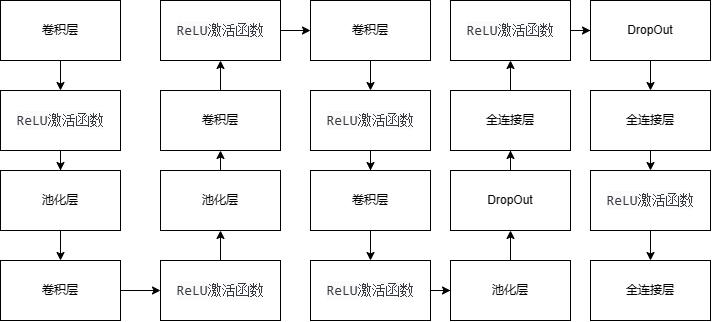

The diagram above was exported from draw.io. Its source (the exported page's mxGraphModel, read from the mxfile embedded in the PNG):
<mxGraphModel dx="1477" dy="727" grid="1" gridSize="10" guides="1" tooltips="1" connect="1" arrows="1" fold="1" page="1" pageScale="1" pageWidth="827" pageHeight="1169" math="0" shadow="0">
  <root>
    <mxCell id="0" />
    <mxCell id="1" parent="0" />
    <mxCell id="sZHk1Pp5XV1Fsnf5q_BU-3" value="" style="edgeStyle=orthogonalEdgeStyle;rounded=0;orthogonalLoop=1;jettySize=auto;html=1;" edge="1" parent="1" source="sZHk1Pp5XV1Fsnf5q_BU-1" target="sZHk1Pp5XV1Fsnf5q_BU-2">
      <mxGeometry relative="1" as="geometry" />
    </mxCell>
    <mxCell id="sZHk1Pp5XV1Fsnf5q_BU-1" value="卷积层" style="rounded=0;whiteSpace=wrap;html=1;" vertex="1" parent="1">
      <mxGeometry x="110" y="80" width="120" height="60" as="geometry" />
    </mxCell>
    <mxCell id="sZHk1Pp5XV1Fsnf5q_BU-5" value="" style="edgeStyle=orthogonalEdgeStyle;rounded=0;orthogonalLoop=1;jettySize=auto;html=1;" edge="1" parent="1" source="sZHk1Pp5XV1Fsnf5q_BU-2" target="sZHk1Pp5XV1Fsnf5q_BU-4">
      <mxGeometry relative="1" as="geometry" />
    </mxCell>
    <mxCell id="sZHk1Pp5XV1Fsnf5q_BU-2" value="&lt;div style=&quot;color: rgb(56, 58, 66); background-color: rgb(250, 250, 250); font-family: Consolas, &amp;quot;Courier New&amp;quot;, monospace; font-size: 14px; line-height: 19px;&quot;&gt;ReLU激活函数&lt;/div&gt;" style="rounded=0;whiteSpace=wrap;html=1;" vertex="1" parent="1">
      <mxGeometry x="110" y="170" width="120" height="60" as="geometry" />
    </mxCell>
    <mxCell id="sZHk1Pp5XV1Fsnf5q_BU-11" value="" style="edgeStyle=orthogonalEdgeStyle;rounded=0;orthogonalLoop=1;jettySize=auto;html=1;" edge="1" parent="1" source="sZHk1Pp5XV1Fsnf5q_BU-4" target="sZHk1Pp5XV1Fsnf5q_BU-7">
      <mxGeometry relative="1" as="geometry" />
    </mxCell>
    <mxCell id="sZHk1Pp5XV1Fsnf5q_BU-4" value="池化层" style="rounded=0;whiteSpace=wrap;html=1;" vertex="1" parent="1">
      <mxGeometry x="110" y="250" width="120" height="60" as="geometry" />
    </mxCell>
    <mxCell id="sZHk1Pp5XV1Fsnf5q_BU-6" value="" style="edgeStyle=orthogonalEdgeStyle;rounded=0;orthogonalLoop=1;jettySize=auto;html=1;" edge="1" parent="1" source="sZHk1Pp5XV1Fsnf5q_BU-7" target="sZHk1Pp5XV1Fsnf5q_BU-9">
      <mxGeometry relative="1" as="geometry" />
    </mxCell>
    <mxCell id="sZHk1Pp5XV1Fsnf5q_BU-7" value="卷积层" style="rounded=0;whiteSpace=wrap;html=1;" vertex="1" parent="1">
      <mxGeometry x="110" y="340" width="120" height="60" as="geometry" />
    </mxCell>
    <mxCell id="sZHk1Pp5XV1Fsnf5q_BU-8" value="" style="edgeStyle=orthogonalEdgeStyle;rounded=0;orthogonalLoop=1;jettySize=auto;html=1;" edge="1" parent="1" source="sZHk1Pp5XV1Fsnf5q_BU-9" target="sZHk1Pp5XV1Fsnf5q_BU-10">
      <mxGeometry relative="1" as="geometry" />
    </mxCell>
    <mxCell id="sZHk1Pp5XV1Fsnf5q_BU-9" value="&lt;div style=&quot;color: rgb(56, 58, 66); background-color: rgb(250, 250, 250); font-family: Consolas, &amp;quot;Courier New&amp;quot;, monospace; font-size: 14px; line-height: 19px;&quot;&gt;ReLU激活函数&lt;/div&gt;" style="rounded=0;whiteSpace=wrap;html=1;" vertex="1" parent="1">
      <mxGeometry x="270" y="340" width="120" height="60" as="geometry" />
    </mxCell>
    <mxCell id="sZHk1Pp5XV1Fsnf5q_BU-10" value="池化层" style="rounded=0;whiteSpace=wrap;html=1;" vertex="1" parent="1">
      <mxGeometry x="270" y="250" width="120" height="60" as="geometry" />
    </mxCell>
    <mxCell id="sZHk1Pp5XV1Fsnf5q_BU-15" value="" style="edgeStyle=orthogonalEdgeStyle;rounded=0;orthogonalLoop=1;jettySize=auto;html=1;" edge="1" parent="1" source="sZHk1Pp5XV1Fsnf5q_BU-12" target="sZHk1Pp5XV1Fsnf5q_BU-13">
      <mxGeometry relative="1" as="geometry" />
    </mxCell>
    <mxCell id="sZHk1Pp5XV1Fsnf5q_BU-12" value="卷积层" style="rounded=0;whiteSpace=wrap;html=1;" vertex="1" parent="1">
      <mxGeometry x="270" y="170" width="120" height="60" as="geometry" />
    </mxCell>
    <mxCell id="sZHk1Pp5XV1Fsnf5q_BU-18" value="" style="edgeStyle=orthogonalEdgeStyle;rounded=0;orthogonalLoop=1;jettySize=auto;html=1;" edge="1" parent="1" source="sZHk1Pp5XV1Fsnf5q_BU-13" target="sZHk1Pp5XV1Fsnf5q_BU-16">
      <mxGeometry relative="1" as="geometry" />
    </mxCell>
    <mxCell id="sZHk1Pp5XV1Fsnf5q_BU-13" value="&lt;div style=&quot;color: rgb(56, 58, 66); background-color: rgb(250, 250, 250); font-family: Consolas, &amp;quot;Courier New&amp;quot;, monospace; font-size: 14px; line-height: 19px;&quot;&gt;ReLU激活函数&lt;/div&gt;" style="rounded=0;whiteSpace=wrap;html=1;" vertex="1" parent="1">
      <mxGeometry x="270" y="80" width="120" height="60" as="geometry" />
    </mxCell>
    <mxCell id="sZHk1Pp5XV1Fsnf5q_BU-14" value="" style="endArrow=classic;html=1;rounded=0;exitX=0.5;exitY=0;exitDx=0;exitDy=0;entryX=0.5;entryY=1;entryDx=0;entryDy=0;" edge="1" parent="1" source="sZHk1Pp5XV1Fsnf5q_BU-10" target="sZHk1Pp5XV1Fsnf5q_BU-12">
      <mxGeometry width="50" height="50" relative="1" as="geometry">
        <mxPoint x="390" y="230" as="sourcePoint" />
        <mxPoint x="440" y="180" as="targetPoint" />
      </mxGeometry>
    </mxCell>
    <mxCell id="sZHk1Pp5XV1Fsnf5q_BU-19" value="" style="edgeStyle=orthogonalEdgeStyle;rounded=0;orthogonalLoop=1;jettySize=auto;html=1;" edge="1" parent="1" source="sZHk1Pp5XV1Fsnf5q_BU-16" target="sZHk1Pp5XV1Fsnf5q_BU-17">
      <mxGeometry relative="1" as="geometry" />
    </mxCell>
    <mxCell id="sZHk1Pp5XV1Fsnf5q_BU-16" value="卷积层" style="rounded=0;whiteSpace=wrap;html=1;" vertex="1" parent="1">
      <mxGeometry x="420" y="80" width="120" height="60" as="geometry" />
    </mxCell>
    <mxCell id="sZHk1Pp5XV1Fsnf5q_BU-26" style="edgeStyle=orthogonalEdgeStyle;rounded=0;orthogonalLoop=1;jettySize=auto;html=1;" edge="1" parent="1" source="sZHk1Pp5XV1Fsnf5q_BU-17" target="sZHk1Pp5XV1Fsnf5q_BU-21">
      <mxGeometry relative="1" as="geometry" />
    </mxCell>
    <mxCell id="sZHk1Pp5XV1Fsnf5q_BU-17" value="&lt;div style=&quot;color: rgb(56, 58, 66); background-color: rgb(250, 250, 250); font-family: Consolas, &amp;quot;Courier New&amp;quot;, monospace; font-size: 14px; line-height: 19px;&quot;&gt;ReLU激活函数&lt;/div&gt;" style="rounded=0;whiteSpace=wrap;html=1;" vertex="1" parent="1">
      <mxGeometry x="420" y="170" width="120" height="60" as="geometry" />
    </mxCell>
    <mxCell id="sZHk1Pp5XV1Fsnf5q_BU-20" value="" style="edgeStyle=orthogonalEdgeStyle;rounded=0;orthogonalLoop=1;jettySize=auto;html=1;" edge="1" parent="1" source="sZHk1Pp5XV1Fsnf5q_BU-21" target="sZHk1Pp5XV1Fsnf5q_BU-23">
      <mxGeometry relative="1" as="geometry" />
    </mxCell>
    <mxCell id="sZHk1Pp5XV1Fsnf5q_BU-21" value="卷积层" style="rounded=0;whiteSpace=wrap;html=1;" vertex="1" parent="1">
      <mxGeometry x="420" y="250" width="120" height="60" as="geometry" />
    </mxCell>
    <mxCell id="sZHk1Pp5XV1Fsnf5q_BU-22" value="" style="edgeStyle=orthogonalEdgeStyle;rounded=0;orthogonalLoop=1;jettySize=auto;html=1;" edge="1" parent="1" source="sZHk1Pp5XV1Fsnf5q_BU-23" target="sZHk1Pp5XV1Fsnf5q_BU-24">
      <mxGeometry relative="1" as="geometry" />
    </mxCell>
    <mxCell id="sZHk1Pp5XV1Fsnf5q_BU-23" value="&lt;div style=&quot;color: rgb(56, 58, 66); background-color: rgb(250, 250, 250); font-family: Consolas, &amp;quot;Courier New&amp;quot;, monospace; font-size: 14px; line-height: 19px;&quot;&gt;ReLU激活函数&lt;/div&gt;" style="rounded=0;whiteSpace=wrap;html=1;" vertex="1" parent="1">
      <mxGeometry x="420" y="340" width="120" height="60" as="geometry" />
    </mxCell>
    <mxCell id="sZHk1Pp5XV1Fsnf5q_BU-28" value="" style="edgeStyle=orthogonalEdgeStyle;rounded=0;orthogonalLoop=1;jettySize=auto;html=1;entryX=0.5;entryY=1;entryDx=0;entryDy=0;" edge="1" parent="1" source="sZHk1Pp5XV1Fsnf5q_BU-24" target="sZHk1Pp5XV1Fsnf5q_BU-38">
      <mxGeometry relative="1" as="geometry" />
    </mxCell>
    <mxCell id="sZHk1Pp5XV1Fsnf5q_BU-24" value="池化层" style="rounded=0;whiteSpace=wrap;html=1;" vertex="1" parent="1">
      <mxGeometry x="560" y="340" width="120" height="60" as="geometry" />
    </mxCell>
    <mxCell id="sZHk1Pp5XV1Fsnf5q_BU-43" value="" style="edgeStyle=orthogonalEdgeStyle;rounded=0;orthogonalLoop=1;jettySize=auto;html=1;" edge="1" parent="1" source="sZHk1Pp5XV1Fsnf5q_BU-27" target="sZHk1Pp5XV1Fsnf5q_BU-30">
      <mxGeometry relative="1" as="geometry" />
    </mxCell>
    <mxCell id="sZHk1Pp5XV1Fsnf5q_BU-27" value="全连接层" style="rounded=0;whiteSpace=wrap;html=1;" vertex="1" parent="1">
      <mxGeometry x="560" y="170" width="120" height="60" as="geometry" />
    </mxCell>
    <mxCell id="sZHk1Pp5XV1Fsnf5q_BU-44" value="" style="edgeStyle=orthogonalEdgeStyle;rounded=0;orthogonalLoop=1;jettySize=auto;html=1;" edge="1" parent="1" source="sZHk1Pp5XV1Fsnf5q_BU-30" target="sZHk1Pp5XV1Fsnf5q_BU-40">
      <mxGeometry relative="1" as="geometry" />
    </mxCell>
    <mxCell id="sZHk1Pp5XV1Fsnf5q_BU-30" value="&lt;div style=&quot;color: rgb(56, 58, 66); background-color: rgb(250, 250, 250); font-family: Consolas, &amp;quot;Courier New&amp;quot;, monospace; font-size: 14px; line-height: 19px;&quot;&gt;ReLU激活函数&lt;/div&gt;" style="rounded=0;whiteSpace=wrap;html=1;" vertex="1" parent="1">
      <mxGeometry x="560" y="80" width="120" height="60" as="geometry" />
    </mxCell>
    <mxCell id="sZHk1Pp5XV1Fsnf5q_BU-34" value="全连接层" style="rounded=0;whiteSpace=wrap;html=1;" vertex="1" parent="1">
      <mxGeometry x="700" y="170" width="120" height="60" as="geometry" />
    </mxCell>
    <mxCell id="sZHk1Pp5XV1Fsnf5q_BU-47" value="" style="edgeStyle=orthogonalEdgeStyle;rounded=0;orthogonalLoop=1;jettySize=auto;html=1;" edge="1" parent="1" source="sZHk1Pp5XV1Fsnf5q_BU-35" target="sZHk1Pp5XV1Fsnf5q_BU-46">
      <mxGeometry relative="1" as="geometry" />
    </mxCell>
    <mxCell id="sZHk1Pp5XV1Fsnf5q_BU-35" value="&lt;div style=&quot;color: rgb(56, 58, 66); background-color: rgb(250, 250, 250); font-family: Consolas, &amp;quot;Courier New&amp;quot;, monospace; font-size: 14px; line-height: 19px;&quot;&gt;ReLU激活函数&lt;/div&gt;" style="rounded=0;whiteSpace=wrap;html=1;" vertex="1" parent="1">
      <mxGeometry x="700" y="250" width="120" height="60" as="geometry" />
    </mxCell>
    <mxCell id="sZHk1Pp5XV1Fsnf5q_BU-36" value="" style="endArrow=classic;html=1;rounded=0;entryX=0.5;entryY=0;entryDx=0;entryDy=0;exitX=0.5;exitY=1;exitDx=0;exitDy=0;" edge="1" parent="1" source="sZHk1Pp5XV1Fsnf5q_BU-34" target="sZHk1Pp5XV1Fsnf5q_BU-35">
      <mxGeometry width="50" height="50" relative="1" as="geometry">
        <mxPoint x="680" y="110" as="sourcePoint" />
        <mxPoint x="440" y="10" as="targetPoint" />
      </mxGeometry>
    </mxCell>
    <mxCell id="sZHk1Pp5XV1Fsnf5q_BU-39" value="" style="edgeStyle=orthogonalEdgeStyle;rounded=0;orthogonalLoop=1;jettySize=auto;html=1;" edge="1" parent="1" source="sZHk1Pp5XV1Fsnf5q_BU-38" target="sZHk1Pp5XV1Fsnf5q_BU-27">
      <mxGeometry relative="1" as="geometry" />
    </mxCell>
    <mxCell id="sZHk1Pp5XV1Fsnf5q_BU-38" value="DropOut" style="rounded=0;whiteSpace=wrap;html=1;" vertex="1" parent="1">
      <mxGeometry x="560" y="250" width="120" height="60" as="geometry" />
    </mxCell>
    <mxCell id="sZHk1Pp5XV1Fsnf5q_BU-45" value="" style="edgeStyle=orthogonalEdgeStyle;rounded=0;orthogonalLoop=1;jettySize=auto;html=1;" edge="1" parent="1" source="sZHk1Pp5XV1Fsnf5q_BU-40" target="sZHk1Pp5XV1Fsnf5q_BU-34">
      <mxGeometry relative="1" as="geometry" />
    </mxCell>
    <mxCell id="sZHk1Pp5XV1Fsnf5q_BU-40" value="DropOut" style="rounded=0;whiteSpace=wrap;html=1;" vertex="1" parent="1">
      <mxGeometry x="700" y="80" width="120" height="60" as="geometry" />
    </mxCell>
    <mxCell id="sZHk1Pp5XV1Fsnf5q_BU-46" value="全连接层" style="rounded=0;whiteSpace=wrap;html=1;" vertex="1" parent="1">
      <mxGeometry x="700" y="340" width="120" height="60" as="geometry" />
    </mxCell>
  </root>
</mxGraphModel>